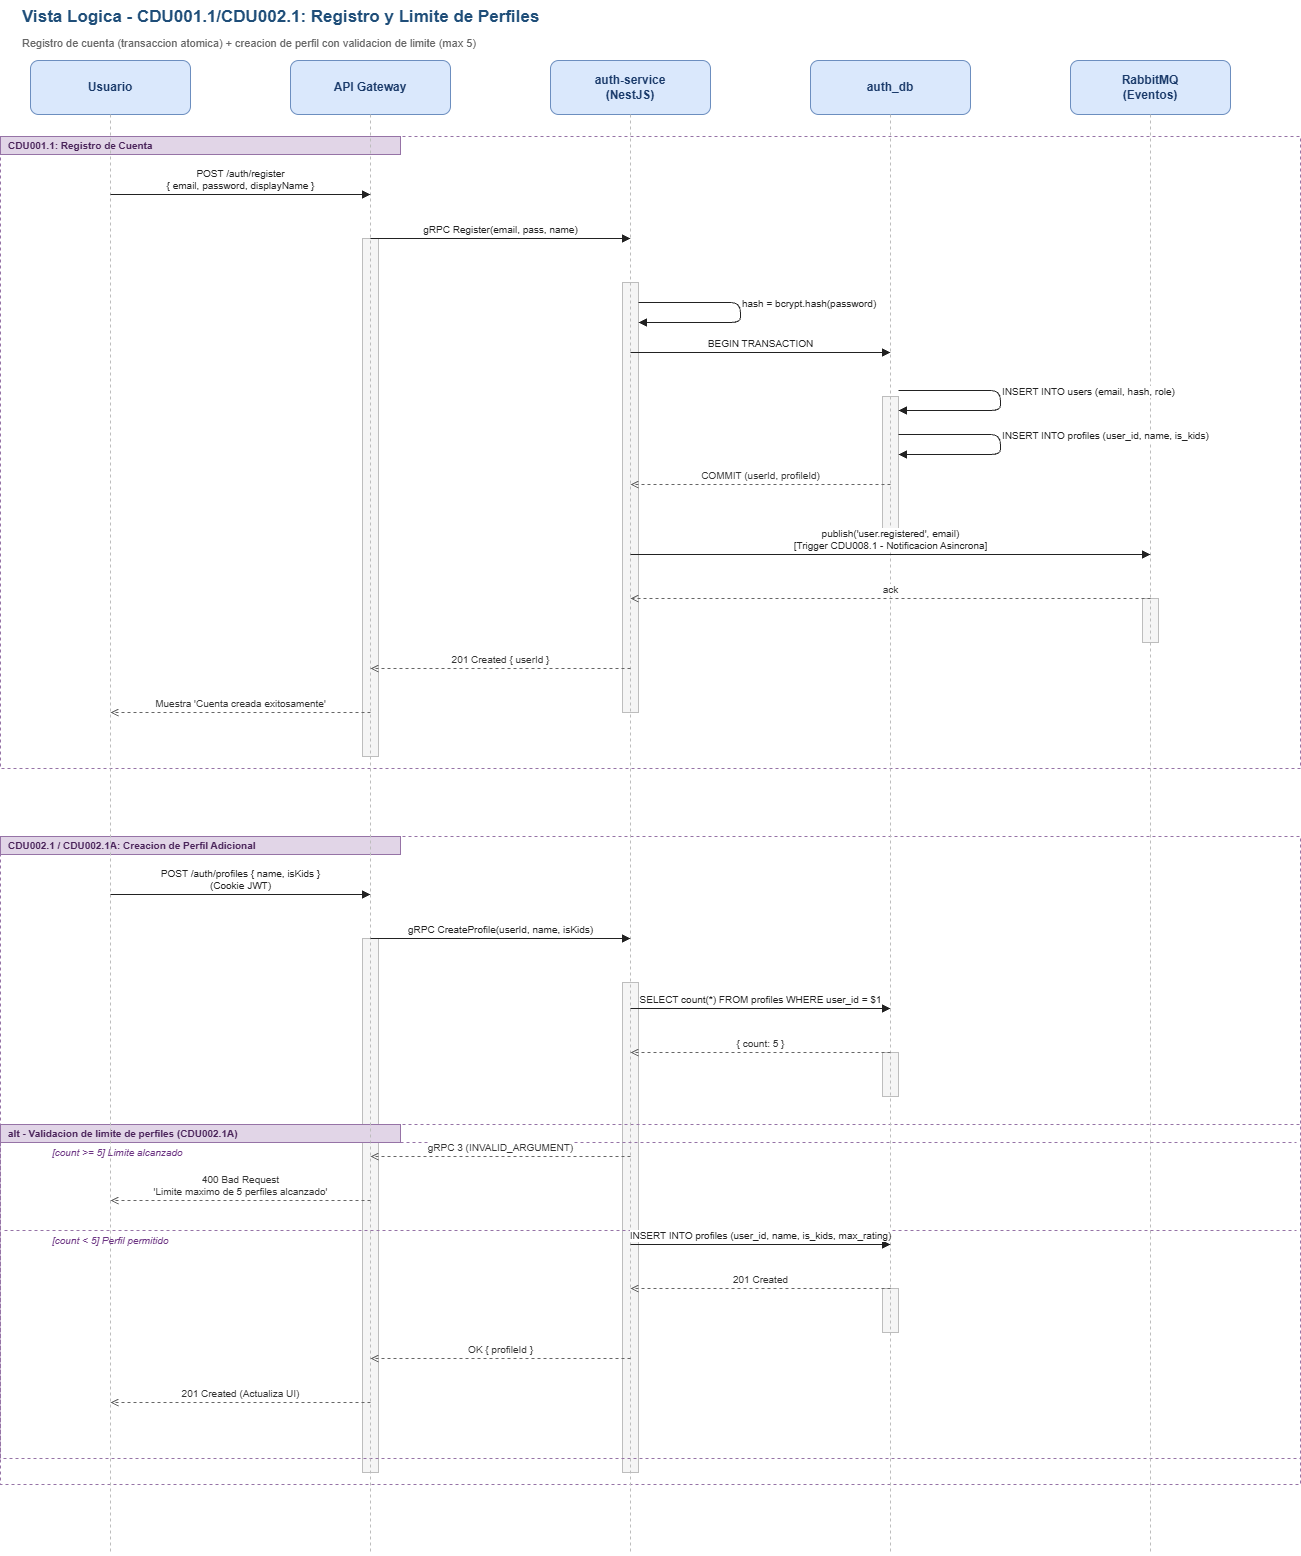

The diagram above was exported from draw.io. Its source (the exported page's mxGraphModel, read from the mxfile embedded in the PNG):
<mxGraphModel dx="1414" dy="743" grid="1" gridSize="10" guides="1" tooltips="1" connect="1" arrows="1" fold="1" page="1" pageScale="1" pageWidth="827" pageHeight="1169" math="0" shadow="0">
  <root>
    <mxCell id="0" />
    <mxCell id="1" parent="0" />
    <mxCell id="SlqUtfb6XVPFmwokadOO-1" parent="1" style="rounded=0;whiteSpace=wrap;html=1;fillColor=#f5f5f5;strokeColor=#bdbdbd;" value="" vertex="1">
      <mxGeometry height="132" width="16" x="882" y="396" as="geometry" />
    </mxCell>
    <mxCell id="SlqUtfb6XVPFmwokadOO-2" parent="1" style="rounded=0;whiteSpace=wrap;html=1;fillColor=#f5f5f5;strokeColor=#bdbdbd;" value="" vertex="1">
      <mxGeometry height="44" width="16" x="1142" y="598" as="geometry" />
    </mxCell>
    <mxCell id="SlqUtfb6XVPFmwokadOO-3" parent="1" style="rounded=0;whiteSpace=wrap;html=1;fillColor=#f5f5f5;strokeColor=#bdbdbd;" value="" vertex="1">
      <mxGeometry height="430" width="16" x="622" y="282" as="geometry" />
    </mxCell>
    <mxCell id="SlqUtfb6XVPFmwokadOO-4" parent="1" style="rounded=0;whiteSpace=wrap;html=1;fillColor=#f5f5f5;strokeColor=#bdbdbd;" value="" vertex="1">
      <mxGeometry height="518" width="16" x="362" y="238" as="geometry" />
    </mxCell>
    <mxCell id="SlqUtfb6XVPFmwokadOO-5" parent="1" style="rounded=0;whiteSpace=wrap;html=1;fillColor=#f5f5f5;strokeColor=#bdbdbd;" value="" vertex="1">
      <mxGeometry height="44" width="16" x="882" y="1052" as="geometry" />
    </mxCell>
    <mxCell id="SlqUtfb6XVPFmwokadOO-6" parent="1" style="rounded=0;whiteSpace=wrap;html=1;fillColor=#f5f5f5;strokeColor=#bdbdbd;" value="" vertex="1">
      <mxGeometry height="44" width="16" x="882" y="1288" as="geometry" />
    </mxCell>
    <mxCell id="SlqUtfb6XVPFmwokadOO-7" parent="1" style="rounded=0;whiteSpace=wrap;html=1;fillColor=#f5f5f5;strokeColor=#bdbdbd;" value="" vertex="1">
      <mxGeometry height="490" width="16" x="622" y="982" as="geometry" />
    </mxCell>
    <mxCell id="SlqUtfb6XVPFmwokadOO-8" parent="1" style="rounded=0;whiteSpace=wrap;html=1;fillColor=#f5f5f5;strokeColor=#bdbdbd;" value="" vertex="1">
      <mxGeometry height="534" width="16" x="362" y="938" as="geometry" />
    </mxCell>
    <mxCell id="SlqUtfb6XVPFmwokadOO-9" parent="1" style="rounded=0;whiteSpace=wrap;html=1;dashed=1;fillColor=none;strokeColor=#9673a6;verticalAlign=top;align=left;" value="" vertex="1">
      <mxGeometry height="632" width="1300" y="136" as="geometry" />
    </mxCell>
    <mxCell id="SlqUtfb6XVPFmwokadOO-10" parent="1" style="rounded=0;whiteSpace=wrap;html=1;fillColor=#e1d5e7;strokeColor=#9673a6;fontStyle=1;fontSize=10;fontColor=#4a235a;align=left;spacingLeft=6;" value="CDU001.1: Registro de Cuenta" vertex="1">
      <mxGeometry height="18" width="400" y="136" as="geometry" />
    </mxCell>
    <mxCell id="SlqUtfb6XVPFmwokadOO-11" parent="1" style="rounded=0;whiteSpace=wrap;html=1;dashed=1;fillColor=none;strokeColor=#9673a6;verticalAlign=top;align=left;" value="" vertex="1">
      <mxGeometry height="334" width="1300" y="1124" as="geometry" />
    </mxCell>
    <mxCell id="SlqUtfb6XVPFmwokadOO-12" parent="1" style="rounded=0;whiteSpace=wrap;html=1;fillColor=#e1d5e7;strokeColor=#9673a6;fontStyle=1;fontSize=10;fontColor=#4a235a;align=left;spacingLeft=6;" value="alt - Validacion de limite de perfiles (CDU002.1A)" vertex="1">
      <mxGeometry height="18" width="400" y="1124" as="geometry" />
    </mxCell>
    <mxCell id="SlqUtfb6XVPFmwokadOO-13" parent="1" style="rounded=0;whiteSpace=wrap;html=1;dashed=1;fillColor=none;strokeColor=#9673a6;verticalAlign=top;align=left;" value="" vertex="1">
      <mxGeometry height="648" width="1300" y="836" as="geometry" />
    </mxCell>
    <mxCell id="SlqUtfb6XVPFmwokadOO-14" parent="1" style="rounded=0;whiteSpace=wrap;html=1;fillColor=#e1d5e7;strokeColor=#9673a6;fontStyle=1;fontSize=10;fontColor=#4a235a;align=left;spacingLeft=6;" value="CDU002.1 / CDU002.1A: Creacion de Perfil Adicional" vertex="1">
      <mxGeometry height="18" width="400" y="836" as="geometry" />
    </mxCell>
    <mxCell id="SlqUtfb6XVPFmwokadOO-15" parent="1" style="rounded=1;whiteSpace=wrap;html=1;fillColor=#dae8fc;strokeColor=#6c8ebf;fontStyle=1;fontSize=12;fontColor=#1a3a6a;" value="Usuario" vertex="1">
      <mxGeometry height="54" width="160" x="30" y="60" as="geometry" />
    </mxCell>
    <mxCell id="SlqUtfb6XVPFmwokadOO-16" edge="1" parent="1" style="endArrow=none;dashed=1;html=1;strokeColor=#bdbdbd;" value="">
      <mxGeometry relative="1" as="geometry">
        <mxPoint x="110" y="114" as="sourcePoint" />
        <mxPoint x="110" y="1554" as="targetPoint" />
      </mxGeometry>
    </mxCell>
    <mxCell id="SlqUtfb6XVPFmwokadOO-17" parent="1" style="rounded=1;whiteSpace=wrap;html=1;fillColor=#dae8fc;strokeColor=#6c8ebf;fontStyle=1;fontSize=12;fontColor=#1a3a6a;" value="API Gateway" vertex="1">
      <mxGeometry height="54" width="160" x="290" y="60" as="geometry" />
    </mxCell>
    <mxCell id="SlqUtfb6XVPFmwokadOO-18" edge="1" parent="1" style="endArrow=none;dashed=1;html=1;strokeColor=#bdbdbd;" value="">
      <mxGeometry relative="1" as="geometry">
        <mxPoint x="370" y="114" as="sourcePoint" />
        <mxPoint x="370" y="1554" as="targetPoint" />
      </mxGeometry>
    </mxCell>
    <mxCell id="SlqUtfb6XVPFmwokadOO-19" parent="1" style="rounded=1;whiteSpace=wrap;html=1;fillColor=#dae8fc;strokeColor=#6c8ebf;fontStyle=1;fontSize=12;fontColor=#1a3a6a;" value="auth-service&#10;(NestJS)" vertex="1">
      <mxGeometry height="54" width="160" x="550" y="60" as="geometry" />
    </mxCell>
    <mxCell id="SlqUtfb6XVPFmwokadOO-20" edge="1" parent="1" style="endArrow=none;dashed=1;html=1;strokeColor=#bdbdbd;" value="">
      <mxGeometry relative="1" as="geometry">
        <mxPoint x="630" y="114" as="sourcePoint" />
        <mxPoint x="630" y="1554" as="targetPoint" />
      </mxGeometry>
    </mxCell>
    <mxCell id="SlqUtfb6XVPFmwokadOO-21" parent="1" style="rounded=1;whiteSpace=wrap;html=1;fillColor=#dae8fc;strokeColor=#6c8ebf;fontStyle=1;fontSize=12;fontColor=#1a3a6a;" value="auth_db" vertex="1">
      <mxGeometry height="54" width="160" x="810" y="60" as="geometry" />
    </mxCell>
    <mxCell id="SlqUtfb6XVPFmwokadOO-22" edge="1" parent="1" style="endArrow=none;dashed=1;html=1;strokeColor=#bdbdbd;" value="">
      <mxGeometry relative="1" as="geometry">
        <mxPoint x="890" y="114" as="sourcePoint" />
        <mxPoint x="890" y="1554" as="targetPoint" />
      </mxGeometry>
    </mxCell>
    <mxCell id="SlqUtfb6XVPFmwokadOO-23" parent="1" style="rounded=1;whiteSpace=wrap;html=1;fillColor=#dae8fc;strokeColor=#6c8ebf;fontStyle=1;fontSize=12;fontColor=#1a3a6a;" value="RabbitMQ&#10;(Eventos)" vertex="1">
      <mxGeometry height="54" width="160" x="1070" y="60" as="geometry" />
    </mxCell>
    <mxCell id="SlqUtfb6XVPFmwokadOO-24" edge="1" parent="1" style="endArrow=none;dashed=1;html=1;strokeColor=#bdbdbd;" value="">
      <mxGeometry relative="1" as="geometry">
        <mxPoint x="1150" y="114" as="sourcePoint" />
        <mxPoint x="1150" y="1554" as="targetPoint" />
      </mxGeometry>
    </mxCell>
    <mxCell id="SlqUtfb6XVPFmwokadOO-25" parent="1" style="text;html=1;fontStyle=1;fontSize=17;fontColor=#1f4e79;" value="Vista Logica - CDU001.1/CDU002.1: Registro y Limite de Perfiles" vertex="1">
      <mxGeometry height="28" width="1260" x="20" as="geometry" />
    </mxCell>
    <mxCell id="SlqUtfb6XVPFmwokadOO-26" parent="1" style="text;html=1;fontSize=11;fontColor=#666;" value="Registro de cuenta (transaccion atomica) + creacion de perfil con validacion de limite (max 5)" vertex="1">
      <mxGeometry height="20" width="1260" x="20" y="30" as="geometry" />
    </mxCell>
    <mxCell id="SlqUtfb6XVPFmwokadOO-27" edge="1" parent="1" style="endArrow=block;html=1;strokeColor=#222;fontSize=10;fontColor=#222;align=center;verticalAlign=bottom;" value="POST /auth/register&#10;{ email, password, displayName }">
      <mxGeometry relative="1" as="geometry">
        <mxPoint x="110" y="194" as="sourcePoint" />
        <mxPoint x="370" y="194" as="targetPoint" />
      </mxGeometry>
    </mxCell>
    <mxCell id="SlqUtfb6XVPFmwokadOO-28" edge="1" parent="1" style="endArrow=block;html=1;strokeColor=#222;fontSize=10;fontColor=#222;align=center;verticalAlign=bottom;" value="gRPC Register(email, pass, name)">
      <mxGeometry relative="1" as="geometry">
        <mxPoint x="370" y="238" as="sourcePoint" />
        <mxPoint x="630" y="238" as="targetPoint" />
      </mxGeometry>
    </mxCell>
    <mxCell id="SlqUtfb6XVPFmwokadOO-29" edge="1" parent="1" style="edgeStyle=orthogonalEdgeStyle;rounded=1;html=1;endArrow=block;strokeColor=#222;fontSize=10;fontColor=#222;align=left;verticalAlign=bottom;" value="hash = bcrypt.hash(password)">
      <mxGeometry relative="1" as="geometry">
        <Array as="points">
          <mxPoint x="740" y="302" />
          <mxPoint x="740" y="322" />
        </Array>
        <mxPoint x="638" y="302" as="sourcePoint" />
        <mxPoint x="638" y="322" as="targetPoint" />
      </mxGeometry>
    </mxCell>
    <mxCell id="SlqUtfb6XVPFmwokadOO-30" edge="1" parent="1" style="endArrow=block;html=1;strokeColor=#222;fontSize=10;fontColor=#222;align=center;verticalAlign=bottom;" value="BEGIN TRANSACTION">
      <mxGeometry relative="1" as="geometry">
        <mxPoint x="630" y="352" as="sourcePoint" />
        <mxPoint x="890" y="352" as="targetPoint" />
      </mxGeometry>
    </mxCell>
    <mxCell id="SlqUtfb6XVPFmwokadOO-31" edge="1" parent="1" style="edgeStyle=orthogonalEdgeStyle;rounded=1;html=1;endArrow=block;strokeColor=#222;fontSize=10;fontColor=#222;align=left;verticalAlign=bottom;" value="INSERT INTO users (email, hash, role)">
      <mxGeometry relative="1" as="geometry">
        <Array as="points">
          <mxPoint x="1000" y="390" />
          <mxPoint x="1000" y="410" />
        </Array>
        <mxPoint x="898" y="390" as="sourcePoint" />
        <mxPoint x="898" y="410" as="targetPoint" />
      </mxGeometry>
    </mxCell>
    <mxCell id="SlqUtfb6XVPFmwokadOO-32" edge="1" parent="1" style="edgeStyle=orthogonalEdgeStyle;rounded=1;html=1;endArrow=block;strokeColor=#222;fontSize=10;fontColor=#222;align=left;verticalAlign=bottom;" value="INSERT INTO profiles (user_id, name, is_kids)">
      <mxGeometry relative="1" as="geometry">
        <Array as="points">
          <mxPoint x="1000" y="434" />
          <mxPoint x="1000" y="454" />
        </Array>
        <mxPoint x="898" y="434" as="sourcePoint" />
        <mxPoint x="898" y="454" as="targetPoint" />
      </mxGeometry>
    </mxCell>
    <mxCell id="SlqUtfb6XVPFmwokadOO-33" edge="1" parent="1" style="endArrow=open;dashed=1;html=1;strokeColor=#666;fontSize=10;fontColor=#333;align=center;verticalAlign=bottom;" value="COMMIT (userId, profileId)">
      <mxGeometry relative="1" as="geometry">
        <mxPoint x="890" y="484" as="sourcePoint" />
        <mxPoint x="630" y="484" as="targetPoint" />
      </mxGeometry>
    </mxCell>
    <mxCell id="SlqUtfb6XVPFmwokadOO-34" edge="1" parent="1" style="endArrow=block;html=1;strokeColor=#222;fontSize=10;fontColor=#222;align=center;verticalAlign=bottom;" value="publish('user.registered', email)&#10;[Trigger CDU008.1 - Notificacion Asincrona]">
      <mxGeometry relative="1" as="geometry">
        <mxPoint x="630" y="554" as="sourcePoint" />
        <mxPoint x="1150" y="554" as="targetPoint" />
      </mxGeometry>
    </mxCell>
    <mxCell id="SlqUtfb6XVPFmwokadOO-35" edge="1" parent="1" style="endArrow=open;dashed=1;html=1;strokeColor=#666;fontSize=10;fontColor=#333;align=center;verticalAlign=bottom;" value="ack">
      <mxGeometry relative="1" as="geometry">
        <mxPoint x="1150" y="598" as="sourcePoint" />
        <mxPoint x="630" y="598" as="targetPoint" />
      </mxGeometry>
    </mxCell>
    <mxCell id="SlqUtfb6XVPFmwokadOO-36" edge="1" parent="1" style="endArrow=open;dashed=1;html=1;strokeColor=#666;fontSize=10;fontColor=#333;align=center;verticalAlign=bottom;" value="201 Created { userId }">
      <mxGeometry relative="1" as="geometry">
        <mxPoint x="630" y="668" as="sourcePoint" />
        <mxPoint x="370" y="668" as="targetPoint" />
      </mxGeometry>
    </mxCell>
    <mxCell id="SlqUtfb6XVPFmwokadOO-37" edge="1" parent="1" style="endArrow=open;dashed=1;html=1;strokeColor=#666;fontSize=10;fontColor=#333;align=center;verticalAlign=bottom;" value="Muestra 'Cuenta creada exitosamente'">
      <mxGeometry relative="1" as="geometry">
        <mxPoint x="370" y="712" as="sourcePoint" />
        <mxPoint x="110" y="712" as="targetPoint" />
      </mxGeometry>
    </mxCell>
    <mxCell id="SlqUtfb6XVPFmwokadOO-38" edge="1" parent="1" style="endArrow=block;html=1;strokeColor=#222;fontSize=10;fontColor=#222;align=center;verticalAlign=bottom;" value="POST /auth/profiles { name, isKids }&#10;(Cookie JWT)">
      <mxGeometry relative="1" as="geometry">
        <mxPoint x="110" y="894" as="sourcePoint" />
        <mxPoint x="370" y="894" as="targetPoint" />
      </mxGeometry>
    </mxCell>
    <mxCell id="SlqUtfb6XVPFmwokadOO-39" edge="1" parent="1" style="endArrow=block;html=1;strokeColor=#222;fontSize=10;fontColor=#222;align=center;verticalAlign=bottom;" value="gRPC CreateProfile(userId, name, isKids)">
      <mxGeometry relative="1" as="geometry">
        <mxPoint x="370" y="938" as="sourcePoint" />
        <mxPoint x="630" y="938" as="targetPoint" />
      </mxGeometry>
    </mxCell>
    <mxCell id="SlqUtfb6XVPFmwokadOO-40" edge="1" parent="1" style="endArrow=block;html=1;strokeColor=#222;fontSize=10;fontColor=#222;align=center;verticalAlign=bottom;" value="SELECT count(*) FROM profiles WHERE user_id = $1">
      <mxGeometry relative="1" as="geometry">
        <mxPoint x="630" y="1008" as="sourcePoint" />
        <mxPoint x="890" y="1008" as="targetPoint" />
      </mxGeometry>
    </mxCell>
    <mxCell id="SlqUtfb6XVPFmwokadOO-41" edge="1" parent="1" style="endArrow=open;dashed=1;html=1;strokeColor=#666;fontSize=10;fontColor=#333;align=center;verticalAlign=bottom;" value="{ count: 5 }">
      <mxGeometry relative="1" as="geometry">
        <mxPoint x="890" y="1052" as="sourcePoint" />
        <mxPoint x="630" y="1052" as="targetPoint" />
      </mxGeometry>
    </mxCell>
    <mxCell id="SlqUtfb6XVPFmwokadOO-42" edge="1" parent="1" style="endArrow=none;dashed=1;html=1;strokeColor=#9673a6;" value="">
      <mxGeometry relative="1" as="geometry">
        <mxPoint x="4" y="1142" as="sourcePoint" />
        <mxPoint x="1296" y="1142" as="targetPoint" />
      </mxGeometry>
    </mxCell>
    <mxCell id="SlqUtfb6XVPFmwokadOO-43" edge="1" parent="1" style="endArrow=open;dashed=1;html=1;strokeColor=#666;fontSize=10;fontColor=#333;align=center;verticalAlign=bottom;" value="gRPC 3 (INVALID_ARGUMENT)">
      <mxGeometry relative="1" as="geometry">
        <mxPoint x="630" y="1156" as="sourcePoint" />
        <mxPoint x="370" y="1156" as="targetPoint" />
      </mxGeometry>
    </mxCell>
    <mxCell id="SlqUtfb6XVPFmwokadOO-44" edge="1" parent="1" style="endArrow=open;dashed=1;html=1;strokeColor=#666;fontSize=10;fontColor=#333;align=center;verticalAlign=bottom;" value="400 Bad Request&#10;'Limite maximo de 5 perfiles alcanzado'">
      <mxGeometry relative="1" as="geometry">
        <mxPoint x="370" y="1200" as="sourcePoint" />
        <mxPoint x="110" y="1200" as="targetPoint" />
      </mxGeometry>
    </mxCell>
    <mxCell id="SlqUtfb6XVPFmwokadOO-45" edge="1" parent="1" style="endArrow=none;dashed=1;html=1;strokeColor=#9673a6;" value="">
      <mxGeometry relative="1" as="geometry">
        <mxPoint x="4" y="1230" as="sourcePoint" />
        <mxPoint x="1296" y="1230" as="targetPoint" />
      </mxGeometry>
    </mxCell>
    <mxCell id="SlqUtfb6XVPFmwokadOO-46" edge="1" parent="1" style="endArrow=block;html=1;strokeColor=#222;fontSize=10;fontColor=#222;align=center;verticalAlign=bottom;" value="INSERT INTO profiles (user_id, name, is_kids, max_rating)">
      <mxGeometry relative="1" as="geometry">
        <mxPoint x="630" y="1244" as="sourcePoint" />
        <mxPoint x="890" y="1244" as="targetPoint" />
      </mxGeometry>
    </mxCell>
    <mxCell id="SlqUtfb6XVPFmwokadOO-47" edge="1" parent="1" style="endArrow=open;dashed=1;html=1;strokeColor=#666;fontSize=10;fontColor=#333;align=center;verticalAlign=bottom;" value="201 Created">
      <mxGeometry relative="1" as="geometry">
        <mxPoint x="890" y="1288" as="sourcePoint" />
        <mxPoint x="630" y="1288" as="targetPoint" />
      </mxGeometry>
    </mxCell>
    <mxCell id="SlqUtfb6XVPFmwokadOO-48" edge="1" parent="1" style="endArrow=open;dashed=1;html=1;strokeColor=#666;fontSize=10;fontColor=#333;align=center;verticalAlign=bottom;" value="OK { profileId }">
      <mxGeometry relative="1" as="geometry">
        <mxPoint x="630" y="1358" as="sourcePoint" />
        <mxPoint x="370" y="1358" as="targetPoint" />
      </mxGeometry>
    </mxCell>
    <mxCell id="SlqUtfb6XVPFmwokadOO-49" edge="1" parent="1" style="endArrow=open;dashed=1;html=1;strokeColor=#666;fontSize=10;fontColor=#333;align=center;verticalAlign=bottom;" value="201 Created (Actualiza UI)">
      <mxGeometry relative="1" as="geometry">
        <mxPoint x="370" y="1402" as="sourcePoint" />
        <mxPoint x="110" y="1402" as="targetPoint" />
      </mxGeometry>
    </mxCell>
    <mxCell id="SlqUtfb6XVPFmwokadOO-50" parent="1" style="text;html=1;fontStyle=2;fontSize=10;fontColor=#6c3483;align=left;" value="[count &gt;= 5]  Limite alcanzado" vertex="1">
      <mxGeometry height="16" width="1200" x="50" y="1140" as="geometry" />
    </mxCell>
    <mxCell id="SlqUtfb6XVPFmwokadOO-51" parent="1" style="text;html=1;fontStyle=2;fontSize=10;fontColor=#6c3483;align=left;" value="[count &lt; 5]  Perfil permitido" vertex="1">
      <mxGeometry height="16" width="1200" x="50" y="1228" as="geometry" />
    </mxCell>
  </root>
</mxGraphModel>